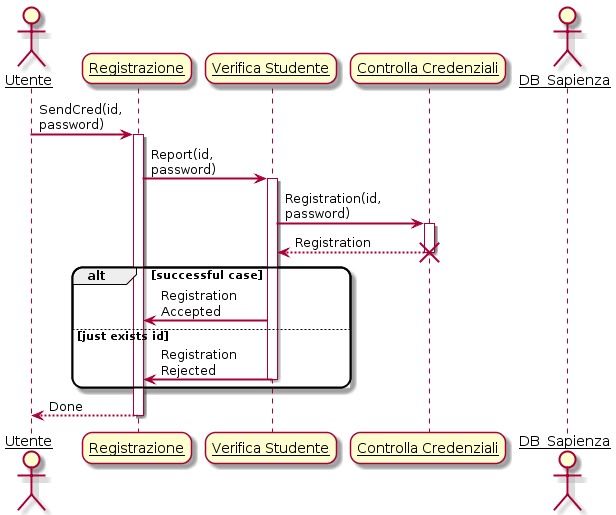

The diagram above was rendered by PlantUML. Its source (embedded in the PNG):
@startuml
skinparam sequenceArrowThickness 2
skinparam roundcorner 20
skinparam maxmessagesize 60
skinparam sequenceParticipant underline

actor Utente
participant "Registrazione" as A
participant "Verifica Studente" as B
participant "Controlla Credenziali" as C
actor DB_Sapienza

Utente -> A: SendCred(id, password)
activate A

A -> B: Report(id, password)
activate B

B -> C: Registration(id, password)
activate C

C --> B: Registration

destroy C

alt successful case

    B -> A: Registration Accepted

else just exists id

    B -> A: Registration Rejected

deactivate B
    
end

A --> Utente: Done
deactivate A

@enduml